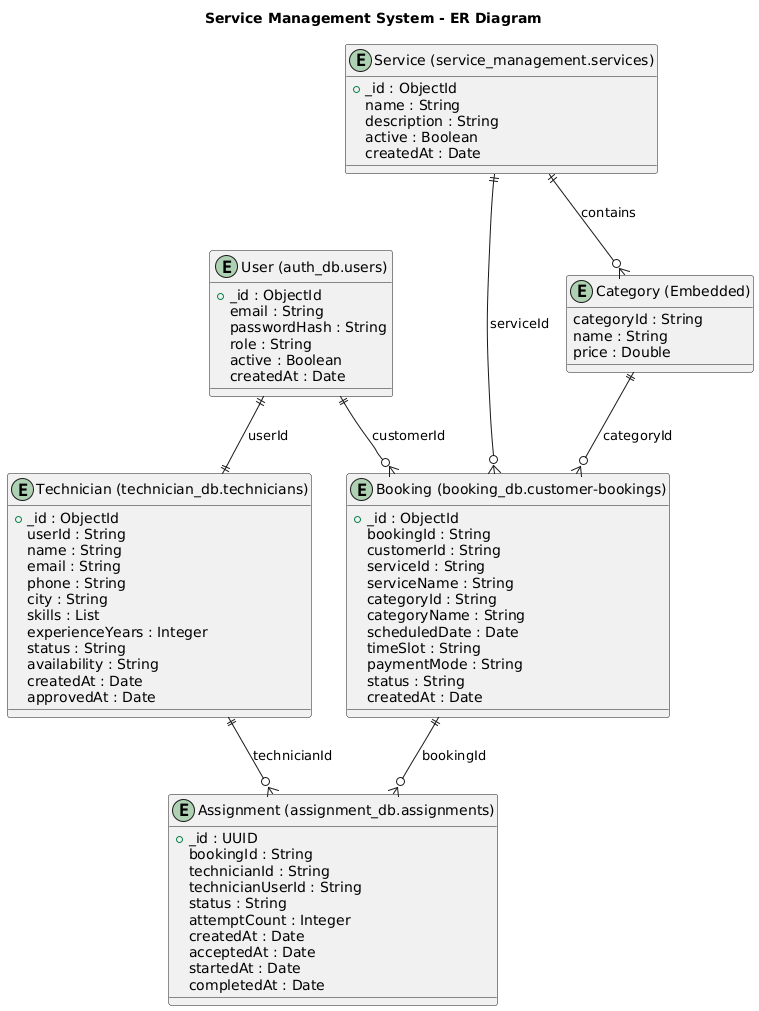

The diagram above was rendered by PlantUML. Its source (embedded in the PNG):
@startuml
title Service Management System - ER Diagram

' =======================
' AUTH SERVICE
' =======================
entity "User (auth_db.users)" as User {
  +_id : ObjectId
  email : String
  passwordHash : String
  role : String
  active : Boolean
  createdAt : Date
}

' =======================
' BOOKING SERVICE
' =======================
entity "Booking (booking_db.customer-bookings)" as Booking {
  +_id : ObjectId
  bookingId : String
  customerId : String
  serviceId : String
  serviceName : String
  categoryId : String
  categoryName : String
  scheduledDate : Date
  timeSlot : String
  paymentMode : String
  status : String
  createdAt : Date
}

' =======================
' TECHNICIAN SERVICE
' =======================
entity "Technician (technician_db.technicians)" as Technician {
  +_id : ObjectId
  userId : String
  name : String
  email : String
  phone : String
  city : String
  skills : List
  experienceYears : Integer
  status : String
  availability : String
  createdAt : Date
  approvedAt : Date
}

' =======================
' ASSIGNMENT SERVICE
' =======================
entity "Assignment (assignment_db.assignments)" as Assignment {
  +_id : UUID
  bookingId : String
  technicianId : String
  technicianUserId : String
  status : String
  attemptCount : Integer
  createdAt : Date
  acceptedAt : Date
  startedAt : Date
  completedAt : Date
}

' =======================
' SERVICE MANAGEMENT SERVICE
' =======================
entity "Service (service_management.services)" as Service {
  +_id : ObjectId
  name : String
  description : String
  active : Boolean
  createdAt : Date
}

entity "Category (Embedded)" as Category {
  categoryId : String
  name : String
  price : Double
}

' =======================
' RELATIONSHIPS
' =======================

' User to Booking (Customer)
User ||--o{ Booking : "customerId"

' User to Technician (Technician Account)
User ||--|| Technician : "userId"

' Booking to Assignment
Booking ||--o{ Assignment : "bookingId"

' Technician to Assignment
Technician ||--o{ Assignment : "technicianId"

' Service to Category (Embedded)
Service ||--o{ Category : "contains"

' Booking references Service & Category
Service ||--o{ Booking : "serviceId"
Category ||--o{ Booking : "categoryId"
@enduml